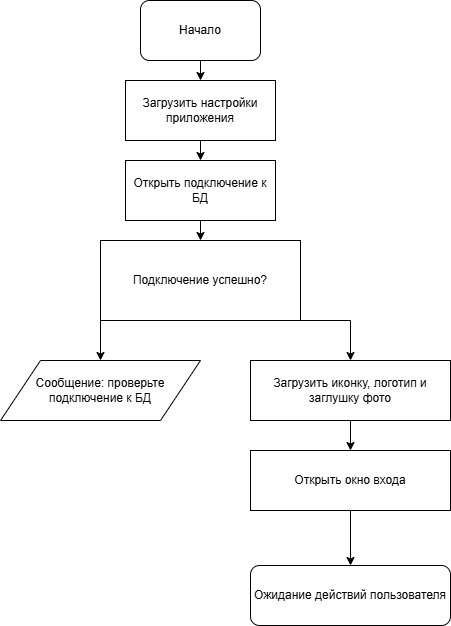

The diagram above was exported from draw.io. Its source (the exported page's mxGraphModel, read from the mxfile embedded in the PNG):
<mxGraphModel dx="703" dy="840" grid="1" gridSize="10" guides="1" tooltips="1" connect="1" arrows="1" fold="1" page="1" pageScale="1" pageWidth="827" pageHeight="1169" math="0" shadow="0">
  <root>
    <mxCell id="0" />
    <mxCell id="1" parent="0" />
    <mxCell id="TzHAGzw6v3h6lex-V7Zm-88" parent="1" style="rounded=1;whiteSpace=wrap;html=1;strokeColor=#000000;fillColor=#FFFFFF;" value="Начало" vertex="1">
      <mxGeometry height="60" width="120" x="250" y="20" as="geometry" />
    </mxCell>
    <mxCell id="TzHAGzw6v3h6lex-V7Zm-89" parent="1" style="whiteSpace=wrap;html=1;fillColor=#FFFFFF;strokeColor=#000000;" value="Загрузить настройки приложения" vertex="1">
      <mxGeometry height="60" width="150" x="235" y="100" as="geometry" />
    </mxCell>
    <mxCell id="TzHAGzw6v3h6lex-V7Zm-90" parent="1" style="whiteSpace=wrap;html=1;fillColor=#FFFFFF;strokeColor=#000000;" value="Открыть подключение к БД" vertex="1">
      <mxGeometry height="60" width="150" x="235" y="180" as="geometry" />
    </mxCell>
    <mxCell id="TzHAGzw6v3h6lex-V7Zm-91" parent="1" style="whiteSpace=wrap;html=1;rhomb=1;fillColor=#FFFFFF;strokeColor=#000000;" value="Подключение успешно?" vertex="1">
      <mxGeometry height="80" width="200" x="210" y="260" as="geometry" />
    </mxCell>
    <mxCell id="TzHAGzw6v3h6lex-V7Zm-92" parent="1" style="shape=parallelogram;whiteSpace=wrap;html=1;perimeter=parallelogramPerimeter;fillColor=#FFFFFF;strokeColor=#000000;" value="Сообщение: проверьте подключение к БД" vertex="1">
      <mxGeometry height="60" width="200" x="110" y="380" as="geometry" />
    </mxCell>
    <mxCell id="TzHAGzw6v3h6lex-V7Zm-93" parent="1" style="whiteSpace=wrap;html=1;fillColor=#FFFFFF;strokeColor=#000000;" value="Загрузить иконку, логотип и заглушку фото" vertex="1">
      <mxGeometry height="60" width="200" x="360" y="380" as="geometry" />
    </mxCell>
    <mxCell id="TzHAGzw6v3h6lex-V7Zm-94" parent="1" style="whiteSpace=wrap;html=1;fillColor=#FFFFFF;strokeColor=#000000;" value="Открыть окно входа" vertex="1">
      <mxGeometry height="60" width="200" x="360" y="470" as="geometry" />
    </mxCell>
    <mxCell id="TzHAGzw6v3h6lex-V7Zm-95" parent="1" style="rounded=1;whiteSpace=wrap;html=1;strokeColor=#000000;fillColor=#FFFFFF;" value="Ожидание действий пользователя" vertex="1">
      <mxGeometry height="60" width="200" x="360" y="585" as="geometry" />
    </mxCell>
    <mxCell id="TzHAGzw6v3h6lex-V7Zm-96" edge="1" parent="1" source="TzHAGzw6v3h6lex-V7Zm-88" style="endArrow=classic;html=1;exitX=0.5;exitY=1;entryX=0.5;entryY=0;fillColor=#FFFFFF;strokeColor=#000000;" target="TzHAGzw6v3h6lex-V7Zm-89">
      <mxGeometry relative="1" as="geometry" />
    </mxCell>
    <mxCell id="TzHAGzw6v3h6lex-V7Zm-97" edge="1" parent="1" source="TzHAGzw6v3h6lex-V7Zm-89" style="endArrow=classic;html=1;exitX=0.5;exitY=1;entryX=0.5;entryY=0;fillColor=#FFFFFF;strokeColor=#000000;" target="TzHAGzw6v3h6lex-V7Zm-90">
      <mxGeometry relative="1" as="geometry" />
    </mxCell>
    <mxCell id="TzHAGzw6v3h6lex-V7Zm-98" edge="1" parent="1" source="TzHAGzw6v3h6lex-V7Zm-90" style="endArrow=classic;html=1;exitX=0.5;exitY=1;entryX=0.5;entryY=0;fillColor=#FFFFFF;strokeColor=#000000;" target="TzHAGzw6v3h6lex-V7Zm-91">
      <mxGeometry relative="1" as="geometry" />
    </mxCell>
    <mxCell id="TzHAGzw6v3h6lex-V7Zm-99" edge="1" parent="1" source="TzHAGzw6v3h6lex-V7Zm-91" style="endArrow=classic;html=1;exitX=0.5;exitY=1;entryX=0.5;entryY=0;rounded=0;curved=0;fillColor=#FFFFFF;strokeColor=#000000;" target="TzHAGzw6v3h6lex-V7Zm-92">
      <mxGeometry relative="1" as="geometry">
        <mxPoint x="210" y="340" as="point" />
        <Array as="points">
          <mxPoint x="210" y="340" />
        </Array>
      </mxGeometry>
    </mxCell>
    <mxCell id="TzHAGzw6v3h6lex-V7Zm-100" edge="1" parent="1" source="TzHAGzw6v3h6lex-V7Zm-91" style="endArrow=classic;html=1;exitX=0.5;exitY=1;entryX=0.5;entryY=0;rounded=0;curved=0;fillColor=#FFFFFF;strokeColor=#000000;" target="TzHAGzw6v3h6lex-V7Zm-93">
      <mxGeometry relative="1" as="geometry">
        <mxPoint x="310" y="340" as="point" />
        <Array as="points">
          <mxPoint x="410" y="340" />
          <mxPoint x="460" y="340" />
        </Array>
      </mxGeometry>
    </mxCell>
    <mxCell id="TzHAGzw6v3h6lex-V7Zm-101" edge="1" parent="1" source="TzHAGzw6v3h6lex-V7Zm-93" style="endArrow=classic;html=1;exitX=0.5;exitY=1;entryX=0.5;entryY=0;fillColor=#FFFFFF;strokeColor=#000000;" target="TzHAGzw6v3h6lex-V7Zm-94">
      <mxGeometry relative="1" as="geometry" />
    </mxCell>
    <mxCell id="TzHAGzw6v3h6lex-V7Zm-102" edge="1" parent="1" source="TzHAGzw6v3h6lex-V7Zm-94" style="endArrow=classic;html=1;exitX=0.5;exitY=1;entryX=0.5;entryY=0;fillColor=#FFFFFF;strokeColor=#000000;" target="TzHAGzw6v3h6lex-V7Zm-95">
      <mxGeometry relative="1" as="geometry" />
    </mxCell>
  </root>
</mxGraphModel>